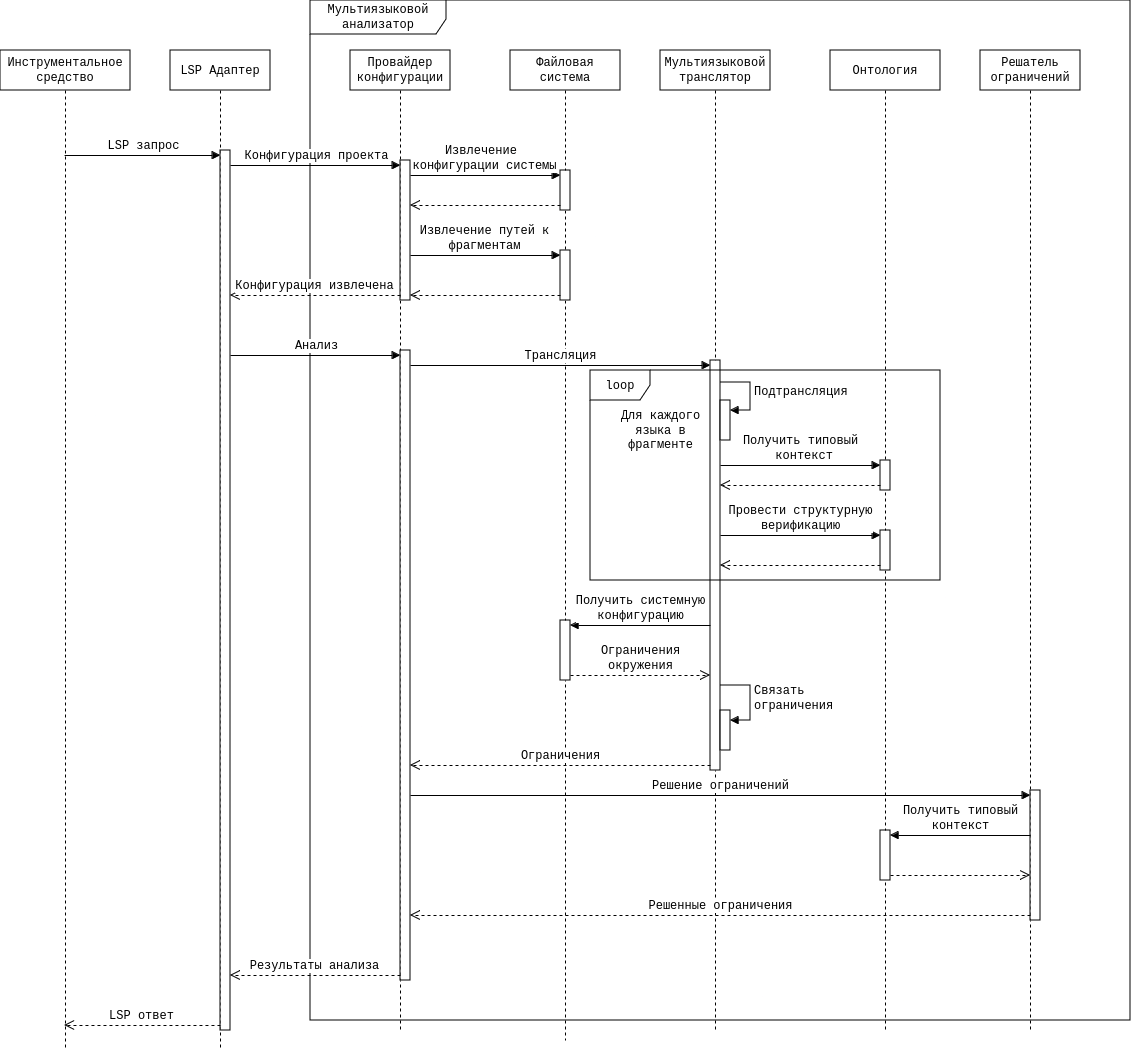

The diagram above was exported from draw.io. Its source (the exported page's mxGraphModel, read from the mxfile embedded in the PNG):
<mxGraphModel dx="2849" dy="1496" grid="0" gridSize="10" guides="1" tooltips="1" connect="1" arrows="1" fold="1" page="0" pageScale="1" pageWidth="850" pageHeight="1100" math="0" shadow="0">
  <root>
    <mxCell id="0" />
    <mxCell id="1" parent="0" />
    <mxCell id="Uo3D2fISTWGA5ru6JgWc-18" value="Мультиязыковой анализатор" style="shape=umlFrame;whiteSpace=wrap;html=1;pointerEvents=0;strokeColor=default;align=center;verticalAlign=middle;fontFamily=Courier New;fontSize=12;fontColor=default;fillColor=default;width=136;height=34;" vertex="1" parent="1">
      <mxGeometry x="-120" y="-10" width="820" height="1020" as="geometry" />
    </mxCell>
    <mxCell id="Uo3D2fISTWGA5ru6JgWc-1" value="LSP Адаптер" style="shape=umlLifeline;perimeter=lifelinePerimeter;whiteSpace=wrap;html=1;container=1;dropTarget=0;collapsible=0;recursiveResize=0;outlineConnect=0;portConstraint=eastwest;newEdgeStyle={&quot;edgeStyle&quot;:&quot;elbowEdgeStyle&quot;,&quot;elbow&quot;:&quot;vertical&quot;,&quot;curved&quot;:0,&quot;rounded&quot;:0};fontFamily=Courier New;" vertex="1" parent="1">
      <mxGeometry x="-260" y="40" width="100" height="1000" as="geometry" />
    </mxCell>
    <mxCell id="Uo3D2fISTWGA5ru6JgWc-11" value="" style="html=1;points=[[0,0,0,0,5],[0,1,0,0,-5],[1,0,0,0,5],[1,1,0,0,-5]];perimeter=orthogonalPerimeter;outlineConnect=0;targetShapes=umlLifeline;portConstraint=eastwest;newEdgeStyle={&quot;curved&quot;:0,&quot;rounded&quot;:0};strokeColor=default;align=center;verticalAlign=middle;fontFamily=Courier New;fontSize=12;fontColor=default;fillColor=default;" vertex="1" parent="Uo3D2fISTWGA5ru6JgWc-1">
      <mxGeometry x="50" y="100" width="10" height="880" as="geometry" />
    </mxCell>
    <mxCell id="Uo3D2fISTWGA5ru6JgWc-2" value="Провайдер конфигурации" style="shape=umlLifeline;perimeter=lifelinePerimeter;whiteSpace=wrap;html=1;container=1;dropTarget=0;collapsible=0;recursiveResize=0;outlineConnect=0;portConstraint=eastwest;newEdgeStyle={&quot;edgeStyle&quot;:&quot;elbowEdgeStyle&quot;,&quot;elbow&quot;:&quot;vertical&quot;,&quot;curved&quot;:0,&quot;rounded&quot;:0};fontFamily=Courier New;" vertex="1" parent="1">
      <mxGeometry x="-80" y="40" width="100" height="980" as="geometry" />
    </mxCell>
    <mxCell id="Uo3D2fISTWGA5ru6JgWc-14" value="" style="html=1;points=[[0,0,0,0,5],[0,1,0,0,-5],[1,0,0,0,5],[1,1,0,0,-5]];perimeter=orthogonalPerimeter;outlineConnect=0;targetShapes=umlLifeline;portConstraint=eastwest;newEdgeStyle={&quot;curved&quot;:0,&quot;rounded&quot;:0};strokeColor=default;align=center;verticalAlign=middle;fontFamily=Courier New;fontSize=12;fontColor=default;fillColor=default;" vertex="1" parent="Uo3D2fISTWGA5ru6JgWc-2">
      <mxGeometry x="50" y="110" width="10" height="140" as="geometry" />
    </mxCell>
    <mxCell id="Uo3D2fISTWGA5ru6JgWc-22" value="" style="html=1;points=[[0,0,0,0,5],[0,1,0,0,-5],[1,0,0,0,5],[1,1,0,0,-5]];perimeter=orthogonalPerimeter;outlineConnect=0;targetShapes=umlLifeline;portConstraint=eastwest;newEdgeStyle={&quot;curved&quot;:0,&quot;rounded&quot;:0};strokeColor=default;align=center;verticalAlign=middle;fontFamily=Courier New;fontSize=12;fontColor=default;fillColor=default;" vertex="1" parent="Uo3D2fISTWGA5ru6JgWc-2">
      <mxGeometry x="50" y="300" width="10" height="630" as="geometry" />
    </mxCell>
    <mxCell id="Uo3D2fISTWGA5ru6JgWc-3" value="Решатель ограничений" style="shape=umlLifeline;perimeter=lifelinePerimeter;whiteSpace=wrap;html=1;container=1;dropTarget=0;collapsible=0;recursiveResize=0;outlineConnect=0;portConstraint=eastwest;newEdgeStyle={&quot;edgeStyle&quot;:&quot;elbowEdgeStyle&quot;,&quot;elbow&quot;:&quot;vertical&quot;,&quot;curved&quot;:0,&quot;rounded&quot;:0};fontFamily=Courier New;" vertex="1" parent="1">
      <mxGeometry x="550" y="40" width="100" height="980" as="geometry" />
    </mxCell>
    <mxCell id="Uo3D2fISTWGA5ru6JgWc-63" value="" style="html=1;points=[[0,0,0,0,5],[0,1,0,0,-5],[1,0,0,0,5],[1,1,0,0,-5]];perimeter=orthogonalPerimeter;outlineConnect=0;targetShapes=umlLifeline;portConstraint=eastwest;newEdgeStyle={&quot;curved&quot;:0,&quot;rounded&quot;:0};strokeColor=default;align=center;verticalAlign=middle;fontFamily=Courier New;fontSize=12;fontColor=default;fillColor=default;" vertex="1" parent="Uo3D2fISTWGA5ru6JgWc-3">
      <mxGeometry x="50" y="740" width="10" height="130" as="geometry" />
    </mxCell>
    <mxCell id="Uo3D2fISTWGA5ru6JgWc-4" value="Мультиязыковой транслятор" style="shape=umlLifeline;perimeter=lifelinePerimeter;whiteSpace=wrap;html=1;container=1;dropTarget=0;collapsible=0;recursiveResize=0;outlineConnect=0;portConstraint=eastwest;newEdgeStyle={&quot;edgeStyle&quot;:&quot;elbowEdgeStyle&quot;,&quot;elbow&quot;:&quot;vertical&quot;,&quot;curved&quot;:0,&quot;rounded&quot;:0};fontFamily=Courier New;" vertex="1" parent="1">
      <mxGeometry x="230" y="40" width="110" height="980" as="geometry" />
    </mxCell>
    <mxCell id="Uo3D2fISTWGA5ru6JgWc-32" value="" style="html=1;points=[[0,0,0,0,5],[0,1,0,0,-5],[1,0,0,0,5],[1,1,0,0,-5]];perimeter=orthogonalPerimeter;outlineConnect=0;targetShapes=umlLifeline;portConstraint=eastwest;newEdgeStyle={&quot;curved&quot;:0,&quot;rounded&quot;:0};strokeColor=default;align=center;verticalAlign=middle;fontFamily=Courier New;fontSize=12;fontColor=default;fillColor=default;" vertex="1" parent="Uo3D2fISTWGA5ru6JgWc-4">
      <mxGeometry x="50" y="310" width="10" height="410" as="geometry" />
    </mxCell>
    <mxCell id="Uo3D2fISTWGA5ru6JgWc-41" value="" style="html=1;points=[[0,0,0,0,5],[0,1,0,0,-5],[1,0,0,0,5],[1,1,0,0,-5]];perimeter=orthogonalPerimeter;outlineConnect=0;targetShapes=umlLifeline;portConstraint=eastwest;newEdgeStyle={&quot;curved&quot;:0,&quot;rounded&quot;:0};strokeColor=default;align=center;verticalAlign=middle;fontFamily=Courier New;fontSize=12;fontColor=default;fillColor=default;" vertex="1" parent="Uo3D2fISTWGA5ru6JgWc-4">
      <mxGeometry x="60" y="350" width="10" height="40" as="geometry" />
    </mxCell>
    <mxCell id="Uo3D2fISTWGA5ru6JgWc-42" value="Подтрансляция" style="html=1;align=left;spacingLeft=2;endArrow=block;rounded=0;edgeStyle=orthogonalEdgeStyle;curved=0;rounded=0;fontFamily=Courier New;fontSize=12;fontColor=default;" edge="1" target="Uo3D2fISTWGA5ru6JgWc-41" parent="Uo3D2fISTWGA5ru6JgWc-4">
      <mxGeometry relative="1" as="geometry">
        <mxPoint x="60" y="332" as="sourcePoint" />
        <Array as="points">
          <mxPoint x="90" y="360" />
        </Array>
      </mxGeometry>
    </mxCell>
    <mxCell id="Uo3D2fISTWGA5ru6JgWc-59" value="" style="html=1;points=[[0,0,0,0,5],[0,1,0,0,-5],[1,0,0,0,5],[1,1,0,0,-5]];perimeter=orthogonalPerimeter;outlineConnect=0;targetShapes=umlLifeline;portConstraint=eastwest;newEdgeStyle={&quot;curved&quot;:0,&quot;rounded&quot;:0};strokeColor=default;align=center;verticalAlign=middle;fontFamily=Courier New;fontSize=12;fontColor=default;fillColor=default;" vertex="1" parent="Uo3D2fISTWGA5ru6JgWc-4">
      <mxGeometry x="60" y="660" width="10" height="40" as="geometry" />
    </mxCell>
    <mxCell id="Uo3D2fISTWGA5ru6JgWc-60" value="&lt;div&gt;Связать&lt;/div&gt;&lt;div&gt;ограничения&lt;br&gt;&lt;/div&gt;" style="html=1;align=left;spacingLeft=2;endArrow=block;rounded=0;edgeStyle=orthogonalEdgeStyle;curved=0;rounded=0;fontFamily=Courier New;fontSize=12;fontColor=default;" edge="1" target="Uo3D2fISTWGA5ru6JgWc-59" parent="Uo3D2fISTWGA5ru6JgWc-4">
      <mxGeometry relative="1" as="geometry">
        <mxPoint x="60" y="635" as="sourcePoint" />
        <Array as="points">
          <mxPoint x="90" y="670" />
        </Array>
      </mxGeometry>
    </mxCell>
    <mxCell id="Uo3D2fISTWGA5ru6JgWc-5" value="Онтология" style="shape=umlLifeline;perimeter=lifelinePerimeter;whiteSpace=wrap;html=1;container=1;dropTarget=0;collapsible=0;recursiveResize=0;outlineConnect=0;portConstraint=eastwest;newEdgeStyle={&quot;edgeStyle&quot;:&quot;elbowEdgeStyle&quot;,&quot;elbow&quot;:&quot;vertical&quot;,&quot;curved&quot;:0,&quot;rounded&quot;:0};fontFamily=Courier New;" vertex="1" parent="1">
      <mxGeometry x="400" y="40" width="110" height="980" as="geometry" />
    </mxCell>
    <mxCell id="Uo3D2fISTWGA5ru6JgWc-70" value="" style="html=1;points=[[0,0,0,0,5],[0,1,0,0,-5],[1,0,0,0,5],[1,1,0,0,-5]];perimeter=orthogonalPerimeter;outlineConnect=0;targetShapes=umlLifeline;portConstraint=eastwest;newEdgeStyle={&quot;curved&quot;:0,&quot;rounded&quot;:0};strokeColor=default;align=center;verticalAlign=middle;fontFamily=Courier New;fontSize=12;fontColor=default;fillColor=default;" vertex="1" parent="Uo3D2fISTWGA5ru6JgWc-5">
      <mxGeometry x="50" y="780" width="10" height="50" as="geometry" />
    </mxCell>
    <mxCell id="Uo3D2fISTWGA5ru6JgWc-6" value="Файловая система" style="shape=umlLifeline;perimeter=lifelinePerimeter;whiteSpace=wrap;html=1;container=1;dropTarget=0;collapsible=0;recursiveResize=0;outlineConnect=0;portConstraint=eastwest;newEdgeStyle={&quot;edgeStyle&quot;:&quot;elbowEdgeStyle&quot;,&quot;elbow&quot;:&quot;vertical&quot;,&quot;curved&quot;:0,&quot;rounded&quot;:0};fontFamily=Courier New;" vertex="1" parent="1">
      <mxGeometry x="80" y="40" width="110" height="990" as="geometry" />
    </mxCell>
    <mxCell id="Uo3D2fISTWGA5ru6JgWc-25" value="" style="html=1;points=[[0,0,0,0,5],[0,1,0,0,-5],[1,0,0,0,5],[1,1,0,0,-5]];perimeter=orthogonalPerimeter;outlineConnect=0;targetShapes=umlLifeline;portConstraint=eastwest;newEdgeStyle={&quot;curved&quot;:0,&quot;rounded&quot;:0};strokeColor=default;align=center;verticalAlign=middle;fontFamily=Courier New;fontSize=12;fontColor=default;fillColor=default;" vertex="1" parent="Uo3D2fISTWGA5ru6JgWc-6">
      <mxGeometry x="50" y="120" width="10" height="40" as="geometry" />
    </mxCell>
    <mxCell id="Uo3D2fISTWGA5ru6JgWc-29" value="" style="html=1;points=[[0,0,0,0,5],[0,1,0,0,-5],[1,0,0,0,5],[1,1,0,0,-5]];perimeter=orthogonalPerimeter;outlineConnect=0;targetShapes=umlLifeline;portConstraint=eastwest;newEdgeStyle={&quot;curved&quot;:0,&quot;rounded&quot;:0};strokeColor=default;align=center;verticalAlign=middle;fontFamily=Courier New;fontSize=12;fontColor=default;fillColor=default;" vertex="1" parent="Uo3D2fISTWGA5ru6JgWc-6">
      <mxGeometry x="50" y="200" width="10" height="50" as="geometry" />
    </mxCell>
    <mxCell id="Uo3D2fISTWGA5ru6JgWc-54" value="" style="html=1;points=[[0,0,0,0,5],[0,1,0,0,-5],[1,0,0,0,5],[1,1,0,0,-5]];perimeter=orthogonalPerimeter;outlineConnect=0;targetShapes=umlLifeline;portConstraint=eastwest;newEdgeStyle={&quot;curved&quot;:0,&quot;rounded&quot;:0};strokeColor=default;align=center;verticalAlign=middle;fontFamily=Courier New;fontSize=12;fontColor=default;fillColor=default;" vertex="1" parent="Uo3D2fISTWGA5ru6JgWc-6">
      <mxGeometry x="50" y="570" width="10" height="60" as="geometry" />
    </mxCell>
    <mxCell id="Uo3D2fISTWGA5ru6JgWc-10" value="Инструментальное средство" style="shape=umlLifeline;perimeter=lifelinePerimeter;whiteSpace=wrap;html=1;container=1;dropTarget=0;collapsible=0;recursiveResize=0;outlineConnect=0;portConstraint=eastwest;newEdgeStyle={&quot;edgeStyle&quot;:&quot;elbowEdgeStyle&quot;,&quot;elbow&quot;:&quot;vertical&quot;,&quot;curved&quot;:0,&quot;rounded&quot;:0};fontFamily=Courier New;" vertex="1" parent="1">
      <mxGeometry x="-430" y="40" width="130" height="1000" as="geometry" />
    </mxCell>
    <mxCell id="Uo3D2fISTWGA5ru6JgWc-12" value="LSP запрос" style="html=1;verticalAlign=bottom;endArrow=block;curved=0;rounded=0;entryX=0;entryY=0;entryDx=0;entryDy=5;fontFamily=Courier New;fontSize=12;fontColor=default;" edge="1" target="Uo3D2fISTWGA5ru6JgWc-11" parent="1" source="Uo3D2fISTWGA5ru6JgWc-10">
      <mxGeometry relative="1" as="geometry">
        <mxPoint x="-345" y="146" as="sourcePoint" />
      </mxGeometry>
    </mxCell>
    <mxCell id="Uo3D2fISTWGA5ru6JgWc-13" value="LSP ответ" style="html=1;verticalAlign=bottom;endArrow=open;dashed=1;endSize=8;curved=0;rounded=0;exitX=0;exitY=1;exitDx=0;exitDy=-5;fontFamily=Courier New;fontSize=12;fontColor=default;" edge="1" source="Uo3D2fISTWGA5ru6JgWc-11" parent="1" target="Uo3D2fISTWGA5ru6JgWc-10">
      <mxGeometry relative="1" as="geometry">
        <mxPoint x="-345" y="216" as="targetPoint" />
      </mxGeometry>
    </mxCell>
    <mxCell id="Uo3D2fISTWGA5ru6JgWc-15" value="Конфигурация проекта" style="html=1;verticalAlign=bottom;endArrow=block;curved=0;rounded=0;entryX=0;entryY=0;entryDx=0;entryDy=5;fontFamily=Courier New;fontSize=12;fontColor=default;" edge="1" target="Uo3D2fISTWGA5ru6JgWc-14" parent="1" source="Uo3D2fISTWGA5ru6JgWc-11">
      <mxGeometry relative="1" as="geometry">
        <mxPoint x="-117" y="186.0000000000001" as="sourcePoint" />
      </mxGeometry>
    </mxCell>
    <mxCell id="Uo3D2fISTWGA5ru6JgWc-16" value="Конфигурация извлечена" style="html=1;verticalAlign=bottom;endArrow=open;dashed=1;endSize=8;curved=0;rounded=0;exitX=0;exitY=1;exitDx=0;exitDy=-5;fontFamily=Courier New;fontSize=12;fontColor=default;" edge="1" source="Uo3D2fISTWGA5ru6JgWc-14" parent="1" target="Uo3D2fISTWGA5ru6JgWc-11">
      <mxGeometry relative="1" as="geometry">
        <mxPoint x="-105" y="256" as="targetPoint" />
      </mxGeometry>
    </mxCell>
    <mxCell id="Uo3D2fISTWGA5ru6JgWc-23" value="Анализ" style="html=1;verticalAlign=bottom;endArrow=block;curved=0;rounded=0;entryX=0;entryY=0;entryDx=0;entryDy=5;fontFamily=Courier New;fontSize=12;fontColor=default;" edge="1" target="Uo3D2fISTWGA5ru6JgWc-22" parent="1" source="Uo3D2fISTWGA5ru6JgWc-11">
      <mxGeometry relative="1" as="geometry">
        <mxPoint x="-203" y="345" as="sourcePoint" />
      </mxGeometry>
    </mxCell>
    <mxCell id="Uo3D2fISTWGA5ru6JgWc-24" value="Результаты анализа" style="html=1;verticalAlign=bottom;endArrow=open;dashed=1;endSize=8;curved=0;rounded=0;exitX=0;exitY=1;exitDx=0;exitDy=-5;fontFamily=Courier New;fontSize=12;fontColor=default;" edge="1" source="Uo3D2fISTWGA5ru6JgWc-22" parent="1" target="Uo3D2fISTWGA5ru6JgWc-11">
      <mxGeometry relative="1" as="geometry">
        <mxPoint x="-105" y="342" as="targetPoint" />
      </mxGeometry>
    </mxCell>
    <mxCell id="Uo3D2fISTWGA5ru6JgWc-26" value="&lt;div&gt;Извлечение&amp;nbsp;&lt;/div&gt;&lt;div&gt;конфигурации системы&lt;/div&gt;" style="html=1;verticalAlign=bottom;endArrow=block;curved=0;rounded=0;entryX=0;entryY=0;entryDx=0;entryDy=5;fontFamily=Courier New;fontSize=12;fontColor=default;" edge="1" target="Uo3D2fISTWGA5ru6JgWc-25" parent="1" source="Uo3D2fISTWGA5ru6JgWc-14">
      <mxGeometry relative="1" as="geometry">
        <mxPoint x="64" y="163" as="sourcePoint" />
      </mxGeometry>
    </mxCell>
    <mxCell id="Uo3D2fISTWGA5ru6JgWc-27" value="" style="html=1;verticalAlign=bottom;endArrow=open;dashed=1;endSize=8;curved=0;rounded=0;exitX=0;exitY=1;exitDx=0;exitDy=-5;fontFamily=Courier New;fontSize=12;fontColor=default;" edge="1" source="Uo3D2fISTWGA5ru6JgWc-25" parent="1" target="Uo3D2fISTWGA5ru6JgWc-14">
      <mxGeometry relative="1" as="geometry">
        <mxPoint x="64" y="233" as="targetPoint" />
      </mxGeometry>
    </mxCell>
    <mxCell id="Uo3D2fISTWGA5ru6JgWc-31" value="" style="html=1;verticalAlign=bottom;endArrow=open;dashed=1;endSize=8;curved=0;rounded=0;exitX=0;exitY=1;exitDx=0;exitDy=-5;fontFamily=Courier New;fontSize=12;fontColor=default;" edge="1" source="Uo3D2fISTWGA5ru6JgWc-29" parent="1" target="Uo3D2fISTWGA5ru6JgWc-14">
      <mxGeometry relative="1" as="geometry">
        <mxPoint x="64" y="289" as="targetPoint" />
      </mxGeometry>
    </mxCell>
    <mxCell id="Uo3D2fISTWGA5ru6JgWc-30" value="&lt;div&gt;Извлечение путей к&lt;/div&gt;&lt;div&gt;фрагментам&lt;br&gt;&lt;/div&gt;" style="html=1;verticalAlign=bottom;endArrow=block;curved=0;rounded=0;entryX=0;entryY=0;entryDx=0;entryDy=5;fontFamily=Courier New;fontSize=12;fontColor=default;" edge="1" target="Uo3D2fISTWGA5ru6JgWc-29" parent="1" source="Uo3D2fISTWGA5ru6JgWc-14">
      <mxGeometry relative="1" as="geometry">
        <mxPoint x="64" y="219" as="sourcePoint" />
      </mxGeometry>
    </mxCell>
    <mxCell id="Uo3D2fISTWGA5ru6JgWc-33" value="Трансляция" style="html=1;verticalAlign=bottom;endArrow=block;curved=0;rounded=0;entryX=0;entryY=0;entryDx=0;entryDy=5;fontFamily=Courier New;fontSize=12;fontColor=default;" edge="1" target="Uo3D2fISTWGA5ru6JgWc-32" parent="1" source="Uo3D2fISTWGA5ru6JgWc-22">
      <mxGeometry relative="1" as="geometry">
        <mxPoint x="213" y="354" as="sourcePoint" />
      </mxGeometry>
    </mxCell>
    <mxCell id="Uo3D2fISTWGA5ru6JgWc-34" value="Ограничения" style="html=1;verticalAlign=bottom;endArrow=open;dashed=1;endSize=8;curved=0;rounded=0;exitX=0;exitY=1;exitDx=0;exitDy=-5;fontFamily=Courier New;fontSize=12;fontColor=default;" edge="1" source="Uo3D2fISTWGA5ru6JgWc-32" parent="1" target="Uo3D2fISTWGA5ru6JgWc-22">
      <mxGeometry relative="1" as="geometry">
        <mxPoint x="213" y="424" as="targetPoint" />
      </mxGeometry>
    </mxCell>
    <mxCell id="Uo3D2fISTWGA5ru6JgWc-40" value="loop" style="shape=umlFrame;whiteSpace=wrap;html=1;pointerEvents=0;strokeColor=default;align=center;verticalAlign=middle;fontFamily=Courier New;fontSize=12;fontColor=default;fillColor=default;" vertex="1" parent="1">
      <mxGeometry x="160" y="360" width="350" height="210" as="geometry" />
    </mxCell>
    <mxCell id="Uo3D2fISTWGA5ru6JgWc-44" value="&lt;div&gt;Для каждого&lt;/div&gt;&lt;div&gt;языка в&lt;/div&gt;&lt;div&gt;фрагменте&lt;br&gt;&lt;/div&gt;" style="text;html=1;align=center;verticalAlign=middle;resizable=0;points=[];autosize=1;strokeColor=none;fillColor=none;fontFamily=Courier New;fontSize=12;fontColor=default;" vertex="1" parent="1">
      <mxGeometry x="180" y="390" width="100" height="60" as="geometry" />
    </mxCell>
    <mxCell id="Uo3D2fISTWGA5ru6JgWc-45" value="" style="html=1;points=[[0,0,0,0,5],[0,1,0,0,-5],[1,0,0,0,5],[1,1,0,0,-5]];perimeter=orthogonalPerimeter;outlineConnect=0;targetShapes=umlLifeline;portConstraint=eastwest;newEdgeStyle={&quot;curved&quot;:0,&quot;rounded&quot;:0};strokeColor=default;align=center;verticalAlign=middle;fontFamily=Courier New;fontSize=12;fontColor=default;fillColor=default;" vertex="1" parent="1">
      <mxGeometry x="450" y="450" width="10" height="30" as="geometry" />
    </mxCell>
    <mxCell id="Uo3D2fISTWGA5ru6JgWc-46" value="&lt;div&gt;Получить типовый&lt;/div&gt;&lt;div&gt;&amp;nbsp;контекст&lt;/div&gt;" style="html=1;verticalAlign=bottom;endArrow=block;curved=0;rounded=0;entryX=0;entryY=0;entryDx=0;entryDy=5;fontFamily=Courier New;fontSize=12;fontColor=default;" edge="1" target="Uo3D2fISTWGA5ru6JgWc-45" parent="1" source="Uo3D2fISTWGA5ru6JgWc-32">
      <mxGeometry relative="1" as="geometry">
        <mxPoint x="379" y="433" as="sourcePoint" />
      </mxGeometry>
    </mxCell>
    <mxCell id="Uo3D2fISTWGA5ru6JgWc-47" value="" style="html=1;verticalAlign=bottom;endArrow=open;dashed=1;endSize=8;curved=0;rounded=0;exitX=0;exitY=1;exitDx=0;exitDy=-5;fontFamily=Courier New;fontSize=12;fontColor=default;" edge="1" source="Uo3D2fISTWGA5ru6JgWc-45" parent="1" target="Uo3D2fISTWGA5ru6JgWc-32">
      <mxGeometry relative="1" as="geometry">
        <mxPoint x="379" y="503" as="targetPoint" />
      </mxGeometry>
    </mxCell>
    <mxCell id="Uo3D2fISTWGA5ru6JgWc-49" value="" style="html=1;points=[[0,0,0,0,5],[0,1,0,0,-5],[1,0,0,0,5],[1,1,0,0,-5]];perimeter=orthogonalPerimeter;outlineConnect=0;targetShapes=umlLifeline;portConstraint=eastwest;newEdgeStyle={&quot;curved&quot;:0,&quot;rounded&quot;:0};strokeColor=default;align=center;verticalAlign=middle;fontFamily=Courier New;fontSize=12;fontColor=default;fillColor=default;" vertex="1" parent="1">
      <mxGeometry x="450" y="520" width="10" height="40" as="geometry" />
    </mxCell>
    <mxCell id="Uo3D2fISTWGA5ru6JgWc-50" value="&lt;div&gt;Провести структурную&lt;/div&gt;&lt;div&gt;верификацию&lt;br&gt;&lt;/div&gt;" style="html=1;verticalAlign=bottom;endArrow=block;curved=0;rounded=0;entryX=0;entryY=0;entryDx=0;entryDy=5;fontFamily=Courier New;fontSize=12;fontColor=default;" edge="1" target="Uo3D2fISTWGA5ru6JgWc-49" parent="1" source="Uo3D2fISTWGA5ru6JgWc-32">
      <mxGeometry relative="1" as="geometry">
        <mxPoint x="379" y="498" as="sourcePoint" />
      </mxGeometry>
    </mxCell>
    <mxCell id="Uo3D2fISTWGA5ru6JgWc-51" value="" style="html=1;verticalAlign=bottom;endArrow=open;dashed=1;endSize=8;curved=0;rounded=0;exitX=0;exitY=1;exitDx=0;exitDy=-5;fontFamily=Courier New;fontSize=12;fontColor=default;" edge="1" source="Uo3D2fISTWGA5ru6JgWc-49" parent="1" target="Uo3D2fISTWGA5ru6JgWc-32">
      <mxGeometry relative="1" as="geometry">
        <mxPoint x="379" y="568" as="targetPoint" />
      </mxGeometry>
    </mxCell>
    <mxCell id="Uo3D2fISTWGA5ru6JgWc-55" value="&lt;div&gt;Получить системную&lt;/div&gt;&lt;div&gt;конфигурацию&lt;br&gt;&lt;/div&gt;" style="html=1;verticalAlign=bottom;endArrow=block;curved=0;rounded=0;entryX=1;entryY=0;entryDx=0;entryDy=5;fontFamily=Courier New;fontSize=12;fontColor=default;" edge="1" target="Uo3D2fISTWGA5ru6JgWc-54" parent="1" source="Uo3D2fISTWGA5ru6JgWc-32">
      <mxGeometry relative="1" as="geometry">
        <mxPoint x="214" y="575" as="sourcePoint" />
      </mxGeometry>
    </mxCell>
    <mxCell id="Uo3D2fISTWGA5ru6JgWc-56" value="&lt;div&gt;Ограничения&lt;/div&gt;&lt;div&gt;окружения&lt;br&gt;&lt;/div&gt;" style="html=1;verticalAlign=bottom;endArrow=open;dashed=1;endSize=8;curved=0;rounded=0;exitX=1;exitY=1;exitDx=0;exitDy=-5;fontFamily=Courier New;fontSize=12;fontColor=default;" edge="1" source="Uo3D2fISTWGA5ru6JgWc-54" parent="1" target="Uo3D2fISTWGA5ru6JgWc-32">
      <mxGeometry relative="1" as="geometry">
        <mxPoint x="214" y="645" as="targetPoint" />
      </mxGeometry>
    </mxCell>
    <mxCell id="Uo3D2fISTWGA5ru6JgWc-64" value="Решение ограничений" style="html=1;verticalAlign=bottom;endArrow=block;curved=0;rounded=0;entryX=0;entryY=0;entryDx=0;entryDy=5;fontFamily=Courier New;fontSize=12;fontColor=default;" edge="1" target="Uo3D2fISTWGA5ru6JgWc-63" parent="1" source="Uo3D2fISTWGA5ru6JgWc-22">
      <mxGeometry relative="1" as="geometry">
        <mxPoint x="528" y="798" as="sourcePoint" />
      </mxGeometry>
    </mxCell>
    <mxCell id="Uo3D2fISTWGA5ru6JgWc-65" value="Решенные ограничения" style="html=1;verticalAlign=bottom;endArrow=open;dashed=1;endSize=8;curved=0;rounded=0;exitX=0;exitY=1;exitDx=0;exitDy=-5;fontFamily=Courier New;fontSize=12;fontColor=default;" edge="1" source="Uo3D2fISTWGA5ru6JgWc-63" parent="1" target="Uo3D2fISTWGA5ru6JgWc-22">
      <mxGeometry relative="1" as="geometry">
        <mxPoint x="528" y="868" as="targetPoint" />
      </mxGeometry>
    </mxCell>
    <mxCell id="Uo3D2fISTWGA5ru6JgWc-71" value="&lt;div&gt;Получить типовый&lt;/div&gt;&lt;div&gt;контекст&lt;br&gt;&lt;/div&gt;" style="html=1;verticalAlign=bottom;endArrow=block;curved=0;rounded=0;entryX=1;entryY=0;entryDx=0;entryDy=5;fontFamily=Courier New;fontSize=12;fontColor=default;" edge="1" target="Uo3D2fISTWGA5ru6JgWc-70" parent="1" source="Uo3D2fISTWGA5ru6JgWc-63">
      <mxGeometry relative="1" as="geometry">
        <mxPoint x="529" y="817" as="sourcePoint" />
      </mxGeometry>
    </mxCell>
    <mxCell id="Uo3D2fISTWGA5ru6JgWc-72" value="" style="html=1;verticalAlign=bottom;endArrow=open;dashed=1;endSize=8;curved=0;rounded=0;exitX=1;exitY=1;exitDx=0;exitDy=-5;fontFamily=Courier New;fontSize=12;fontColor=default;" edge="1" source="Uo3D2fISTWGA5ru6JgWc-70" parent="1" target="Uo3D2fISTWGA5ru6JgWc-63">
      <mxGeometry relative="1" as="geometry">
        <mxPoint x="529" y="887" as="targetPoint" />
      </mxGeometry>
    </mxCell>
  </root>
</mxGraphModel>